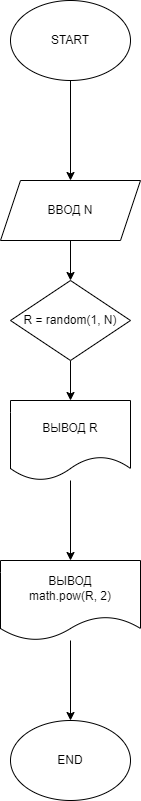

The diagram above was exported from draw.io. Its source (the exported page's mxGraphModel, read from the mxfile embedded in the PNG):
<mxGraphModel dx="854" dy="458" grid="1" gridSize="10" guides="1" tooltips="1" connect="1" arrows="1" fold="1" page="1" pageScale="1" pageWidth="827" pageHeight="1169" math="0" shadow="0">
  <root>
    <mxCell id="0" />
    <mxCell id="1" parent="0" />
    <mxCell id="4" value="" style="edgeStyle=none;html=1;entryX=0.5;entryY=0;entryDx=0;entryDy=0;" edge="1" parent="1" source="2" target="6">
      <mxGeometry relative="1" as="geometry">
        <mxPoint x="380" y="210" as="targetPoint" />
      </mxGeometry>
    </mxCell>
    <mxCell id="2" value="START" style="ellipse;whiteSpace=wrap;html=1;" vertex="1" parent="1">
      <mxGeometry x="320" y="40" width="120" height="80" as="geometry" />
    </mxCell>
    <mxCell id="8" value="" style="edgeStyle=none;html=1;" edge="1" parent="1" source="5" target="7">
      <mxGeometry relative="1" as="geometry" />
    </mxCell>
    <mxCell id="5" value="R = random(1, N)" style="rhombus;whiteSpace=wrap;html=1;" vertex="1" parent="1">
      <mxGeometry x="320" y="320" width="120" height="80" as="geometry" />
    </mxCell>
    <mxCell id="9" value="" style="edgeStyle=none;html=1;" edge="1" parent="1" source="6" target="5">
      <mxGeometry relative="1" as="geometry" />
    </mxCell>
    <mxCell id="6" value="ВВОД N" style="shape=parallelogram;perimeter=parallelogramPerimeter;whiteSpace=wrap;html=1;fixedSize=1;" vertex="1" parent="1">
      <mxGeometry x="310" y="220" width="140" height="60" as="geometry" />
    </mxCell>
    <mxCell id="13" value="" style="edgeStyle=none;html=1;" edge="1" parent="1" source="7" target="12">
      <mxGeometry relative="1" as="geometry" />
    </mxCell>
    <mxCell id="7" value="ВЫВОД R" style="shape=document;whiteSpace=wrap;html=1;boundedLbl=1;" vertex="1" parent="1">
      <mxGeometry x="320" y="440" width="120" height="80" as="geometry" />
    </mxCell>
    <mxCell id="10" value="END" style="ellipse;whiteSpace=wrap;html=1;" vertex="1" parent="1">
      <mxGeometry x="320" y="760" width="120" height="80" as="geometry" />
    </mxCell>
    <mxCell id="14" value="" style="edgeStyle=none;html=1;" edge="1" parent="1" source="12" target="10">
      <mxGeometry relative="1" as="geometry" />
    </mxCell>
    <mxCell id="12" value="ВЫВОД&lt;br&gt;math.pow(R, 2)" style="shape=document;whiteSpace=wrap;html=1;boundedLbl=1;" vertex="1" parent="1">
      <mxGeometry x="310" y="600" width="140" height="80" as="geometry" />
    </mxCell>
  </root>
</mxGraphModel>